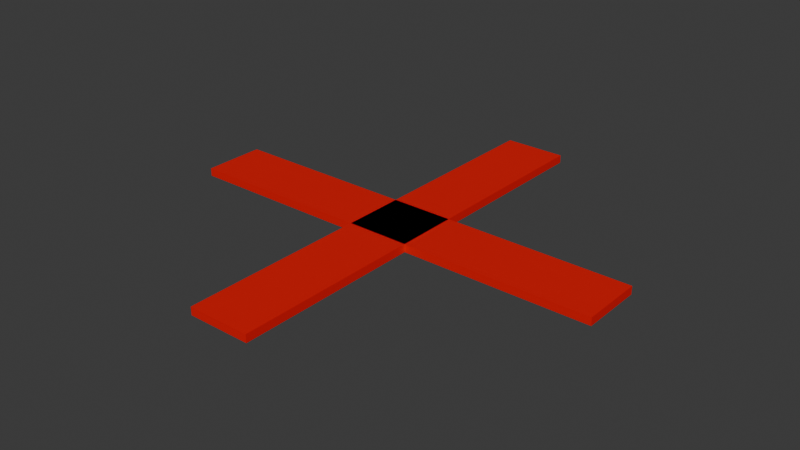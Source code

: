 # Source: X.blend  (saved by Blender 4.1.24; exported with 4.5.12 LTS)
import bpy
from mathutils import Matrix  # noqa: F401  (used for matrix-valued properties, if any)

bpy.ops.wm.read_factory_settings(use_empty=True)
scene = bpy.context.scene
scene.name = 'Scene'

# ---- collections
col_collection = bpy.data.collections.new('Collection'); scene.collection.children.link(col_collection)

# ---- materials (node trees are filled in below, after node groups)
mat_material = bpy.data.materials.new('Material')
mat_material.alpha_threshold = 0.0
mat_material.use_transparent_shadow = False
mat_material.roughness = 0.5
mat_material.line_color = (0.0, 0.0, 0.0, 1.0)

# ---- material node trees
mat_material.use_nodes = True; mat_material.node_tree.nodes.clear()
_N = mat_material.node_tree.nodes; _L = mat_material.node_tree.links
n0 = _N.new('ShaderNodeOutputMaterial'); n0.name = 'Material Output'; n0.location = (300, 300)
n1 = _N.new('ShaderNodeBsdfPrincipled'); n1.name = 'Principled BSDF'; n1.location = (10, 300)
n1.inputs[0].default_value = (0.8003, 0.001717, 0.0, 1.0)
n1.inputs[3].default_value = 1.45
_L.new(n1.outputs[0], n0.inputs[0])
n0.is_active_output = True

# ---- world
world_world = bpy.data.worlds.new('World'); scene.world = world_world
world_world.use_nodes = True; world_world.node_tree.nodes.clear()
_N = world_world.node_tree.nodes; _L = world_world.node_tree.links
n0 = _N.new('ShaderNodeOutputWorld'); n0.name = 'World Output'; n0.location = (300, 300)
n1 = _N.new('ShaderNodeBackground'); n1.name = 'Background'; n1.location = (10, 300)
n1.inputs[0].default_value = (0.05088, 0.05088, 0.05088, 1.0)
_L.new(n1.outputs[0], n0.inputs[0])
n0.is_active_output = True
world_world.color = (0.05088, 0.05088, 0.05088)
world_world.use_sun_shadow = False
world_world.sun_shadow_jitter_overblur = 0.0

# ---- meshes
me_cube = bpy.data.meshes.new('Cube')
me_cube.from_pydata([(1.0, 1.0, 1.0), (1.0, 1.0, -1.0), (1.0, -1.0, 1.0), (1.0, -1.0, -1.0), (-1.0, 1.0, 1.0), (-1.0, 1.0, -1.0), (-1.0, -1.0, 1.0), (-1.0, -1.0, -1.0)], [], [(0, 4, 6, 2), (3, 2, 6, 7), (7, 6, 4, 5), (5, 1, 3, 7), (1, 0, 2, 3), (5, 4, 0, 1)])
_uv = me_cube.uv_layers.new(name='UVMap')
_uv.uv.foreach_set('vector', [0.625, 0.5, 0.875, 0.5, 0.875, 0.75, 0.625, 0.75, 0.375, 0.75, 0.625, 0.75, 0.625, 1.0, 0.375, 1.0, 0.375, 0.0, 0.625, 0.0, 0.625, 0.25, 0.375, 0.25, 0.125, 0.5, 0.375, 0.5, 0.375, 0.75, 0.125, 0.75, 0.375, 0.5, 0.625, 0.5, 0.625, 0.75, 0.375, 0.75, 0.375, 0.25, 0.625, 0.25, 0.625, 0.5, 0.375, 0.5])
me_cube.materials.append(mat_material)
me_cube.use_mirror_vertex_groups = False
me_cube.update()
me_cube_001 = bpy.data.meshes.new('Cube.001')
me_cube_001.from_pydata([(1.0, 1.0, 1.0), (1.0, 1.0, -1.0), (1.0, -1.0, 1.0), (1.0, -1.0, -1.0), (-1.0, 1.0, 1.0), (-1.0, 1.0, -1.0), (-1.0, -1.0, 1.0), (-1.0, -1.0, -1.0)], [], [(0, 4, 6, 2), (3, 2, 6, 7), (7, 6, 4, 5), (5, 1, 3, 7), (1, 0, 2, 3), (5, 4, 0, 1)])
_uv = me_cube_001.uv_layers.new(name='UVMap')
_uv.uv.foreach_set('vector', [0.625, 0.5, 0.875, 0.5, 0.875, 0.75, 0.625, 0.75, 0.375, 0.75, 0.625, 0.75, 0.625, 1.0, 0.375, 1.0, 0.375, 0.0, 0.625, 0.0, 0.625, 0.25, 0.375, 0.25, 0.125, 0.5, 0.375, 0.5, 0.375, 0.75, 0.125, 0.75, 0.375, 0.5, 0.625, 0.5, 0.625, 0.75, 0.375, 0.75, 0.375, 0.25, 0.625, 0.25, 0.625, 0.5, 0.375, 0.5])
me_cube_001.materials.append(mat_material)
me_cube_001.use_mirror_vertex_groups = False
me_cube_001.update()

# ---- objects
ob_cube = bpy.data.objects.new('Cube', me_cube)
ob_cube_001 = bpy.data.objects.new('Cube.001', me_cube_001)

# ---- transforms, parenting, visibility, modifiers, constraints
ob_cube.location = (0.0, 0.0, 0.0)
ob_cube.scale = (0.3, 2.1, 0.038)
ob_cube.lock_rotations_4d = False
ob_cube.empty_display_type = 'ARROWS'
ob_cube.lineart.crease_threshold = 0.0
ob_cube_001.location = (0.0, 0.0, 0.0)
ob_cube_001.rotation_euler = (0.0, -0.0, 1.571)
ob_cube_001.scale = (0.3, 2.1, 0.038)
ob_cube_001.lock_rotations_4d = False
ob_cube_001.empty_display_type = 'ARROWS'
ob_cube_001.lineart.crease_threshold = 0.0

# ---- collection membership
col_collection.objects.link(ob_cube)
col_collection.objects.link(ob_cube_001)

# ---- scene / render settings (as saved in the file)
scene.frame_start = 1; scene.frame_end = 250; scene.frame_set(1)
scene.render.engine = 'BLENDER_EEVEE_NEXT'
scene.cycles.sampling_pattern = 'TABULATED_SOBOL'
scene.eevee.ray_tracing_options.trace_max_roughness = 0.0
bpy.context.view_layer.update()

# ---- added for rendering (the .blend has no active camera and no usable light): camera, sun
cam_auto = bpy.data.cameras.new('AutoCamera')
cam_auto.lens = 50.0
cam_auto.sensor_width = 36.0
cam_auto.clip_end = 1000.0
ob_auto_camera = bpy.data.objects.new('AutoCamera', cam_auto)
scene.collection.objects.link(ob_auto_camera)
ob_auto_camera.location = (5.496, -6.5952, 4.3968)
ob_auto_camera.rotation_euler = (1.09748, -7.21219e-08, 0.694738)
scene.camera = ob_auto_camera
light_auto_sun = bpy.data.lights.new('AutoSun', 'SUN')
light_auto_sun.energy = 3.0
light_auto_sun.angle = 0.0523599
ob_auto_sun = bpy.data.objects.new('AutoSun', light_auto_sun)
scene.collection.objects.link(ob_auto_sun)
ob_auto_sun.rotation_euler = (0.872665, 0.174533, 0.523599)
bpy.context.view_layer.update()
